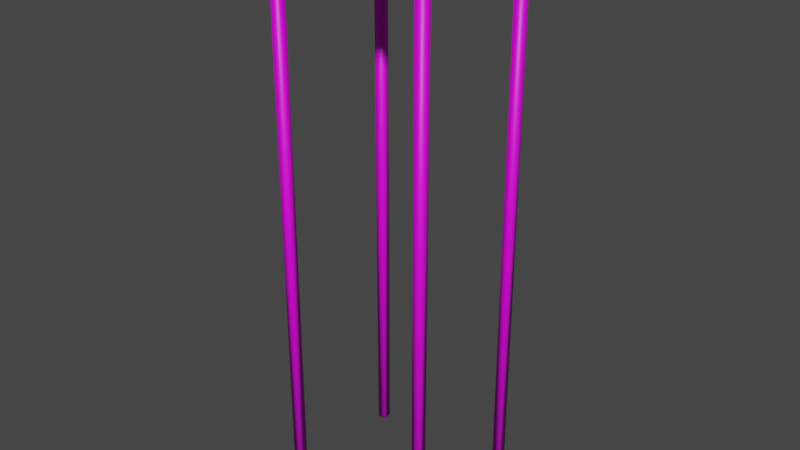 # Source: 11111111.blend  (saved by Blender 2.93.20; exported with 4.5.12 LTS)
import bpy
from mathutils import Matrix  # noqa: F401  (used for matrix-valued properties, if any)

bpy.ops.wm.read_factory_settings(use_empty=True)
scene = bpy.context.scene
scene.name = 'Scene'

# ---- collections
col_collection = bpy.data.collections.new('Collection'); scene.collection.children.link(col_collection)

# ---- images (referenced by path relative to the original .blend; pixels are not part of the script)
import os
ASSET_DIR = os.environ.get("B2B_ASSET_DIR", "")  # directory of the original .blend (textures are referenced by path, not embedded)
HERE = os.path.dirname(os.path.abspath(__file__))  # packed textures are extracted next to this script under _unpacked/

def load_image(name, relpath, width, height, colorspace="sRGB"):
    """Load a texture the original file referenced (path relative to the .blend, or extracted next to this script)."""
    p = next((c for c in (os.path.join(HERE, relpath), os.path.join(ASSET_DIR, relpath)) if relpath and os.path.exists(c)), "")
    if p:
        img = bpy.data.images.load(p, check_existing=True)
        img.name = name
    else:  # same state as the original file: an image datablock whose file is absent (Cycles renders it pink)
        img = bpy.data.images.new(name, width, height)
        img.source = "FILE"
        img.filepath = "//" + (relpath or name)
    img.colorspace_settings.name = colorspace
    return img
img_nicholas_andy_gam332_nandy_m2_jpg = load_image('nicholas-andy-gam332-nandy-m2.jpg', 'nicholas-andy-gam332-nandy-m2.jpg', 1024, 1024, 'sRGB')

# ---- materials (node trees are filled in below, after node groups)
mat_material_003 = bpy.data.materials.new('Material.003')

# ---- material node trees
mat_material_003.use_nodes = True; mat_material_003.node_tree.nodes.clear()
_N = mat_material_003.node_tree.nodes; _L = mat_material_003.node_tree.links
n0 = _N.new('ShaderNodeBsdfPrincipled'); n0.name = 'Principled BSDF'; n0.location = (10, 300)
n0.distribution = 'GGX'
n0.subsurface_method = 'BURLEY'
n0.inputs[3].default_value = 1.45
n0.inputs[27].default_value = (0.0, 0.0, 0.0, 1.0)
n0.inputs[28].default_value = 1.0
n1 = _N.new('ShaderNodeOutputMaterial'); n1.name = 'Material Output'; n1.location = (300, 300)
n2 = _N.new('ShaderNodeTexImage'); n2.name = 'Image Texture'; n2.location = (-280, 280)
n2.image = img_nicholas_andy_gam332_nandy_m2_jpg
_L.new(n0.outputs[0], n1.inputs[0])
_L.new(n2.outputs[0], n0.inputs[0])
n1.is_active_output = True

# ---- world
world_world = bpy.data.worlds.new('World'); scene.world = world_world
world_world.use_nodes = True; world_world.node_tree.nodes.clear()
_N = world_world.node_tree.nodes; _L = world_world.node_tree.links
n0 = _N.new('ShaderNodeOutputWorld'); n0.name = 'World Output'; n0.location = (300, 300)
n1 = _N.new('ShaderNodeBackground'); n1.name = 'Background'; n1.location = (10, 300)
n1.inputs[0].default_value = (0.05088, 0.05088, 0.05088, 1.0)
_L.new(n1.outputs[0], n0.inputs[0])
n0.is_active_output = True
world_world.color = (0.05088, 0.05088, 0.05088)
world_world.use_sun_shadow = False
world_world.sun_shadow_jitter_overblur = 0.0

# ---- meshes
me_cube_003 = bpy.data.meshes.new('Cube.003')
me_cube_003.from_pydata([(-1.839, -1.963, 0.2005), (-1.839, -1.963, 0.3165), (-1.839, 1.595, 0.2005), (-1.839, 1.595, 0.3165), (-1.458, -1.963, 0.2005), (-1.458, -1.963, 0.3165), (-1.458, 1.595, 0.2005), (-1.458, 1.595, 0.3165), (-1.389, 1.595, 0.2005), (-1.389, -1.963, 0.2005), (-1.389, -1.963, 0.3165), (-1.389, 1.595, 0.3165), (-1.008, 1.595, 0.2005), (-1.008, 1.595, 0.3165), (-1.008, -1.963, 0.2005), (-1.008, -1.963, 0.3165), (-0.9387, 1.595, 0.2005), (-0.9387, -1.963, 0.2005), (-0.9387, -1.963, 0.3165), (-0.9387, 1.595, 0.3165), (-0.5577, 1.595, 0.2005), (-0.5577, 1.595, 0.3165), (-0.5577, -1.963, 0.2005), (-0.5577, -1.963, 0.3165), (-0.4887, 1.595, 0.2005), (-0.4887, -1.963, 0.2005), (-0.4887, -1.963, 0.3165), (-0.4887, 1.595, 0.3165), (-0.1077, 1.595, 0.2005), (-0.1077, 1.595, 0.3165), (-0.1077, -1.963, 0.2005), (-0.1077, -1.963, 0.3165), (-0.03867, 1.595, 0.2005), (-0.03867, -1.963, 0.2005), (-0.03867, -1.963, 0.3165), (-0.03867, 1.595, 0.3165), (0.3423, 1.595, 0.2005), (0.3423, 1.595, 0.3165), (0.3423, -1.963, 0.2005), (0.3423, -1.963, 0.3165), (0.4113, 1.595, 0.2005), (0.4113, -1.963, 0.2005), (0.4113, -1.963, 0.3165), (0.4113, 1.595, 0.3165), (0.7923, 1.595, 0.2005), (0.7923, 1.595, 0.3165), (0.7923, -1.963, 0.2005), (0.7923, -1.963, 0.3165), (0.8613, 1.595, 0.2005), (0.8613, -1.963, 0.2005), (0.8613, -1.963, 0.3165), (0.8613, 1.595, 0.3165), (1.242, 1.595, 0.2005), (1.242, 1.595, 0.3165), (1.242, -1.963, 0.2005), (1.242, -1.963, 0.3165), (1.311, 1.595, 0.2005), (1.311, -1.963, 0.2005), (1.311, -1.963, 0.3165), (1.311, 1.595, 0.3165), (1.692, 1.595, 0.2005), (1.692, 1.595, 0.3165), (1.692, -1.963, 0.2005), (1.692, -1.963, 0.3165), (-1.848, -0.374, 0.08246), (1.71, -0.374, 0.08246), (1.71, -0.374, 0.1985), (-1.848, -0.374, 0.1985), (-1.848, 0.006938, 0.08246), (-1.848, 0.006938, 0.1985), (1.71, 0.006938, 0.08246), (1.71, 0.006938, 0.1985), (-1.848, 0.076, 0.08246), (1.71, 0.076, 0.08246), (1.71, 0.076, 0.1985), (-1.848, 0.076, 0.1985), (-1.848, 0.4569, 0.08246), (-1.848, 0.4569, 0.1985), (1.71, 0.4569, 0.08246), (1.71, 0.4569, 0.1985), (-1.848, 0.526, 0.08246), (1.71, 0.526, 0.08246), (1.71, 0.526, 0.1985), (-1.848, 0.526, 0.1985), (-1.848, 0.9069, 0.08246), (-1.848, 0.9069, 0.1985), (1.71, 0.9069, 0.08246), (1.71, 0.9069, 0.1985), (-1.848, 0.976, 0.08246), (1.71, 0.976, 0.08246), (1.71, 0.976, 0.1985), (-1.848, 0.976, 0.1985), (-1.848, 1.357, 0.08246), (-1.848, 1.357, 0.1985), (1.71, 1.357, 0.08246), (1.71, 1.357, 0.1985), (-1.848, 0.976, 0.08246), (1.71, 0.976, 0.08246), (1.71, 0.976, 0.1985), (-1.848, 0.976, 0.1985), (-1.848, 1.357, 0.08246), (-1.848, 1.357, 0.1985), (1.71, 1.357, 0.08246), (1.71, 1.357, 0.1985), (-1.848, 0.976, 0.08246), (1.71, 0.976, 0.08246), (1.71, 0.976, 0.1985), (-1.848, 0.976, 0.1985), (-1.848, 1.357, 0.08246), (-1.848, 1.357, 0.1985), (1.71, 1.357, 0.08246), (1.71, 1.357, 0.1985), (-1.848, -0.824, 0.08246), (1.71, -0.824, 0.08246), (1.71, -0.824, 0.1985), (-1.848, -0.824, 0.1985), (-1.848, -0.4431, 0.08246), (-1.848, -0.4431, 0.1985), (1.71, -0.4431, 0.08246), (1.71, -0.4431, 0.1985), (-1.848, -1.274, 0.08246), (1.71, -1.274, 0.08246), (1.71, -1.274, 0.1985), (-1.848, -1.274, 0.1985), (-1.848, -0.8931, 0.08246), (-1.848, -0.8931, 0.1985), (1.71, -0.8931, 0.08246), (1.71, -0.8931, 0.1985), (-1.848, -1.724, 0.08246), (1.71, -1.724, 0.08246), (1.71, -1.724, 0.1985), (-1.848, -1.724, 0.1985), (-1.848, -1.343, 0.08246), (-1.848, -1.343, 0.1985), (1.71, -1.343, 0.08246), (1.71, -1.343, 0.1985), (-1.744, 1.067, 0.2231), (-1.744, 1.067, -11.56), (-1.569, 1.067, -11.56), (-1.569, 1.067, 0.2231), (-1.744, 1.258, 0.2231), (-1.569, 1.258, 0.2231), (-1.744, 1.258, -11.56), (-1.569, 1.258, -11.56), (1.42, 1.067, 0.2231), (1.42, 1.067, -1.556), (1.42, 1.067, 0.2231), (1.42, 1.067, -11.56), (1.594, 1.067, -11.56), (1.594, 1.067, 0.2231), (1.42, 1.258, 0.2231), (1.594, 1.258, 0.2231), (1.42, 1.258, -11.56), (1.594, 1.258, -11.56), (1.42, -1.629, 0.2231), (1.42, -1.629, -11.56), (1.594, -1.629, -11.56), (1.594, -1.629, 0.2231), (1.42, -1.438, 0.2231), (1.594, -1.438, 0.2231), (1.42, -1.438, -11.56), (1.594, -1.438, -11.56), (-1.744, -1.629, 0.2231), (-1.744, -1.629, -11.56), (-1.569, -1.629, -11.56), (-1.569, -1.629, 0.2231), (-1.744, -1.438, 0.2231), (-1.569, -1.438, 0.2231), (-1.744, -1.438, -11.56), (-1.569, -1.438, -11.56)], [(144, 145)], [(2, 0, 1), (6, 2, 3), (4, 6, 7), (0, 4, 5), (0, 2, 6), (5, 7, 3), (8, 9, 10), (12, 8, 11), (14, 12, 13), (9, 14, 15), (9, 8, 12), (15, 13, 11), (16, 17, 18), (20, 16, 19), (22, 20, 21), (17, 22, 23), (17, 16, 20), (23, 21, 19), (24, 25, 26), (28, 24, 27), (30, 28, 29), (25, 30, 31), (25, 24, 28), (31, 29, 27), (32, 33, 34), (36, 32, 35), (38, 36, 37), (33, 38, 39), (33, 32, 36), (39, 37, 35), (40, 41, 42), (44, 40, 43), (46, 44, 45), (41, 46, 47), (41, 40, 44), (47, 45, 43), (48, 49, 50), (52, 48, 51), (54, 52, 53), (49, 54, 55), (49, 48, 52), (55, 53, 51), (56, 57, 58), (60, 56, 59), (62, 60, 61), (57, 62, 63), (57, 56, 60), (63, 61, 59), (66, 64, 65), (67, 68, 64), (69, 70, 68), (71, 65, 70), (68, 65, 64), (67, 71, 69), (72, 73, 74), (76, 72, 75), (78, 76, 77), (73, 78, 79), (73, 72, 76), (79, 77, 75), (80, 81, 82), (84, 80, 83), (86, 84, 85), (81, 86, 87), (81, 80, 84), (87, 85, 83), (88, 89, 90), (92, 88, 91), (94, 92, 93), (89, 94, 95), (89, 88, 92), (95, 93, 91), (96, 97, 98), (100, 96, 99), (102, 100, 101), (97, 102, 103), (97, 96, 100), (103, 101, 99), (106, 104, 105), (107, 108, 104), (109, 110, 108), (111, 105, 110), (108, 105, 104), (107, 111, 109), (114, 112, 113), (115, 116, 112), (117, 118, 116), (119, 113, 118), (116, 113, 112), (115, 119, 117), (122, 120, 121), (123, 124, 120), (125, 126, 124), (127, 121, 126), (124, 121, 120), (123, 127, 125), (130, 128, 129), (131, 132, 128), (133, 134, 132), (135, 129, 134), (132, 129, 128), (131, 135, 133), (138, 136, 137), (139, 140, 136), (141, 142, 140), (143, 137, 142), (140, 137, 136), (139, 143, 141), (148, 146, 147), (149, 150, 146), (151, 152, 150), (153, 147, 152), (150, 147, 146), (149, 153, 151), (156, 154, 155), (157, 158, 154), (159, 160, 158), (161, 155, 160), (158, 155, 154), (157, 161, 159), (162, 163, 164), (166, 162, 165), (168, 166, 167), (163, 168, 169), (163, 162, 166), (169, 167, 165), (2, 1, 3), (6, 3, 7), (4, 7, 5), (0, 5, 1), (0, 6, 4), (5, 3, 1), (8, 10, 11), (12, 11, 13), (14, 13, 15), (9, 15, 10), (9, 12, 14), (15, 11, 10), (16, 18, 19), (20, 19, 21), (22, 21, 23), (17, 23, 18), (17, 20, 22), (23, 19, 18), (24, 26, 27), (28, 27, 29), (30, 29, 31), (25, 31, 26), (25, 28, 30), (31, 27, 26), (32, 34, 35), (36, 35, 37), (38, 37, 39), (33, 39, 34), (33, 36, 38), (39, 35, 34), (40, 42, 43), (44, 43, 45), (46, 45, 47), (41, 47, 42), (41, 44, 46), (47, 43, 42), (48, 50, 51), (52, 51, 53), (54, 53, 55), (49, 55, 50), (49, 52, 54), (55, 51, 50), (56, 58, 59), (60, 59, 61), (62, 61, 63), (57, 63, 58), (57, 60, 62), (63, 59, 58), (66, 67, 64), (67, 69, 68), (69, 71, 70), (71, 66, 65), (68, 70, 65), (67, 66, 71), (72, 74, 75), (76, 75, 77), (78, 77, 79), (73, 79, 74), (73, 76, 78), (79, 75, 74), (80, 82, 83), (84, 83, 85), (86, 85, 87), (81, 87, 82), (81, 84, 86), (87, 83, 82), (88, 90, 91), (92, 91, 93), (94, 93, 95), (89, 95, 90), (89, 92, 94), (95, 91, 90), (96, 98, 99), (100, 99, 101), (102, 101, 103), (97, 103, 98), (97, 100, 102), (103, 99, 98), (106, 107, 104), (107, 109, 108), (109, 111, 110), (111, 106, 105), (108, 110, 105), (107, 106, 111), (114, 115, 112), (115, 117, 116), (117, 119, 118), (119, 114, 113), (116, 118, 113), (115, 114, 119), (122, 123, 120), (123, 125, 124), (125, 127, 126), (127, 122, 121), (124, 126, 121), (123, 122, 127), (130, 131, 128), (131, 133, 132), (133, 135, 134), (135, 130, 129), (132, 134, 129), (131, 130, 135), (138, 139, 136), (139, 141, 140), (141, 143, 142), (143, 138, 137), (140, 142, 137), (139, 138, 143), (148, 149, 146), (149, 151, 150), (151, 153, 152), (153, 148, 147), (150, 152, 147), (149, 148, 153), (156, 157, 154), (157, 159, 158), (159, 161, 160), (161, 156, 155), (158, 160, 155), (157, 156, 161), (162, 164, 165), (166, 165, 167), (168, 167, 169), (163, 169, 164), (163, 166, 168), (169, 165, 164)])
me_cube_003.polygons.foreach_set('use_smooth', [True] * 252)
_uv = me_cube_003.uv_layers.new(name='UVMap')
_uv.uv.foreach_set('vector', [0.375, 0.25, 0.375, 0.0, 0.625, 0.0, 0.375, 0.5, 0.375, 0.25, 0.625, 0.25, 0.375, 0.75, 0.375, 0.5, 0.625, 0.5, 0.375, 1.0, 0.375, 0.75, 0.625, 0.75, 0.125, 0.75, 0.125, 0.5, 0.375, 0.5, 0.625, 0.75, 0.625, 0.5, 0.875, 0.5, 0.375, 0.25, 0.375, 0.0, 0.625, 0.0, 0.375, 0.5, 0.375, 0.25, 0.625, 0.25, 0.375, 0.75, 0.375, 0.5, 0.625, 0.5, 0.375, 1.0, 0.375, 0.75, 0.625, 0.75, 0.125, 0.75, 0.125, 0.5, 0.375, 0.5, 0.625, 0.75, 0.625, 0.5, 0.875, 0.5, 0.375, 0.25, 0.375, 0.0, 0.625, 0.0, 0.375, 0.5, 0.375, 0.25, 0.625, 0.25, 0.375, 0.75, 0.375, 0.5, 0.625, 0.5, 0.375, 1.0, 0.375, 0.75, 0.625, 0.75, 0.125, 0.75, 0.125, 0.5, 0.375, 0.5, 0.625, 0.75, 0.625, 0.5, 0.875, 0.5, 0.375, 0.25, 0.375, 0.0, 0.625, 0.0, 0.375, 0.5, 0.375, 0.25, 0.625, 0.25, 0.375, 0.75, 0.375, 0.5, 0.625, 0.5, 0.375, 1.0, 0.375, 0.75, 0.625, 0.75, 0.125, 0.75, 0.125, 0.5, 0.375, 0.5, 0.625, 0.75, 0.625, 0.5, 0.875, 0.5, 0.375, 0.25, 0.375, 0.0, 0.625, 0.0, 0.375, 0.5, 0.375, 0.25, 0.625, 0.25, 0.375, 0.75, 0.375, 0.5, 0.625, 0.5, 0.375, 1.0, 0.375, 0.75, 0.625, 0.75, 0.125, 0.75, 0.125, 0.5, 0.375, 0.5, 0.625, 0.75, 0.625, 0.5, 0.875, 0.5, 0.375, 0.25, 0.375, 0.0, 0.625, 0.0, 0.375, 0.5, 0.375, 0.25, 0.625, 0.25, 0.375, 0.75, 0.375, 0.5, 0.625, 0.5, 0.375, 1.0, 0.375, 0.75, 0.625, 0.75, 0.125, 0.75, 0.125, 0.5, 0.375, 0.5, 0.625, 0.75, 0.625, 0.5, 0.875, 0.5, 0.375, 0.25, 0.375, 0.0, 0.625, 0.0, 0.375, 0.5, 0.375, 0.25, 0.625, 0.25, 0.375, 0.75, 0.375, 0.5, 0.625, 0.5, 0.375, 1.0, 0.375, 0.75, 0.625, 0.75, 0.125, 0.75, 0.125, 0.5, 0.375, 0.5, 0.625, 0.75, 0.625, 0.5, 0.875, 0.5, 0.375, 0.25, 0.375, 0.0, 0.625, 0.0, 0.375, 0.5, 0.375, 0.25, 0.625, 0.25, 0.375, 0.75, 0.375, 0.5, 0.625, 0.5, 0.375, 1.0, 0.375, 0.75, 0.625, 0.75, 0.125, 0.75, 0.125, 0.5, 0.375, 0.5, 0.625, 0.75, 0.625, 0.5, 0.875, 0.5, 0.625, 0.0, 0.375, 0.25, 0.375, 0.0, 0.625, 0.25, 0.375, 0.5, 0.375, 0.25, 0.625, 0.5, 0.375, 0.75, 0.375, 0.5, 0.625, 0.75, 0.375, 1.0, 0.375, 0.75, 0.375, 0.5, 0.125, 0.75, 0.125, 0.5, 0.875, 0.5, 0.625, 0.75, 0.625, 0.5, 0.375, 0.25, 0.375, 0.0, 0.625, 0.0, 0.375, 0.5, 0.375, 0.25, 0.625, 0.25, 0.375, 0.75, 0.375, 0.5, 0.625, 0.5, 0.375, 1.0, 0.375, 0.75, 0.625, 0.75, 0.125, 0.75, 0.125, 0.5, 0.375, 0.5, 0.625, 0.75, 0.625, 0.5, 0.875, 0.5, 0.375, 0.25, 0.375, 0.0, 0.625, 0.0, 0.375, 0.5, 0.375, 0.25, 0.625, 0.25, 0.375, 0.75, 0.375, 0.5, 0.625, 0.5, 0.375, 1.0, 0.375, 0.75, 0.625, 0.75, 0.125, 0.75, 0.125, 0.5, 0.375, 0.5, 0.625, 0.75, 0.625, 0.5, 0.875, 0.5, 0.375, 0.25, 0.375, 0.0, 0.625, 0.0, 0.375, 0.5, 0.375, 0.25, 0.625, 0.25, 0.375, 0.75, 0.375, 0.5, 0.625, 0.5, 0.375, 1.0, 0.375, 0.75, 0.625, 0.75, 0.125, 0.75, 0.125, 0.5, 0.375, 0.5, 0.625, 0.75, 0.625, 0.5, 0.875, 0.5, 0.375, 0.25, 0.375, 0.0, 0.625, 0.0, 0.375, 0.5, 0.375, 0.25, 0.625, 0.25, 0.375, 0.75, 0.375, 0.5, 0.625, 0.5, 0.375, 1.0, 0.375, 0.75, 0.625, 0.75, 0.125, 0.75, 0.125, 0.5, 0.375, 0.5, 0.625, 0.75, 0.625, 0.5, 0.875, 0.5, 0.625, 0.0, 0.375, 0.25, 0.375, 0.0, 0.625, 0.25, 0.375, 0.5, 0.375, 0.25, 0.625, 0.5, 0.375, 0.75, 0.375, 0.5, 0.625, 0.75, 0.375, 1.0, 0.375, 0.75, 0.375, 0.5, 0.125, 0.75, 0.125, 0.5, 0.875, 0.5, 0.625, 0.75, 0.625, 0.5, 0.625, 0.0, 0.375, 0.25, 0.375, 0.0, 0.625, 0.25, 0.375, 0.5, 0.375, 0.25, 0.625, 0.5, 0.375, 0.75, 0.375, 0.5, 0.625, 0.75, 0.375, 1.0, 0.375, 0.75, 0.375, 0.5, 0.125, 0.75, 0.125, 0.5, 0.875, 0.5, 0.625, 0.75, 0.625, 0.5, 0.625, 0.0, 0.375, 0.25, 0.375, 0.0, 0.625, 0.25, 0.375, 0.5, 0.375, 0.25, 0.625, 0.5, 0.375, 0.75, 0.375, 0.5, 0.625, 0.75, 0.375, 1.0, 0.375, 0.75, 0.375, 0.5, 0.125, 0.75, 0.125, 0.5, 0.875, 0.5, 0.625, 0.75, 0.625, 0.5, 0.625, 0.0, 0.375, 0.25, 0.375, 0.0, 0.625, 0.25, 0.375, 0.5, 0.375, 0.25, 0.625, 0.5, 0.375, 0.75, 0.375, 0.5, 0.625, 0.75, 0.375, 1.0, 0.375, 0.75, 0.375, 0.5, 0.125, 0.75, 0.125, 0.5, 0.875, 0.5, 0.625, 0.75, 0.625, 0.5, 0.625, 0.0, 0.375, 0.25, 0.375, 0.0, 0.625, 0.25, 0.375, 0.5, 0.375, 0.25, 0.625, 0.5, 0.375, 0.75, 0.375, 0.5, 0.625, 0.75, 0.375, 1.0, 0.375, 0.75, 0.375, 0.5, 0.125, 0.75, 0.125, 0.5, 0.875, 0.5, 0.625, 0.75, 0.625, 0.5, 0.625, 0.0, 0.375, 0.25, 0.375, 0.0, 0.625, 0.25, 0.375, 0.5, 0.375, 0.25, 0.625, 0.5, 0.375, 0.75, 0.375, 0.5, 0.625, 0.75, 0.375, 1.0, 0.375, 0.75, 0.375, 0.5, 0.125, 0.75, 0.125, 0.5, 0.875, 0.5, 0.625, 0.75, 0.625, 0.5, 0.625, 0.0, 0.375, 0.25, 0.375, 0.0, 0.625, 0.25, 0.375, 0.5, 0.375, 0.25, 0.625, 0.5, 0.375, 0.75, 0.375, 0.5, 0.625, 0.75, 0.375, 1.0, 0.375, 0.75, 0.375, 0.5, 0.125, 0.75, 0.125, 0.5, 0.875, 0.5, 0.625, 0.75, 0.625, 0.5, 0.375, 0.25, 0.375, 0.0, 0.625, 0.0, 0.375, 0.5, 0.375, 0.25, 0.625, 0.25, 0.375, 0.75, 0.375, 0.5, 0.625, 0.5, 0.375, 1.0, 0.375, 0.75, 0.625, 0.75, 0.125, 0.75, 0.125, 0.5, 0.375, 0.5, 0.625, 0.75, 0.625, 0.5, 0.875, 0.5, 0.375, 0.25, 0.625, 0.0, 0.625, 0.25, 0.375, 0.5, 0.625, 0.25, 0.625, 0.5, 0.375, 0.75, 0.625, 0.5, 0.625, 0.75, 0.375, 1.0, 0.625, 0.75, 0.625, 1.0, 0.125, 0.75, 0.375, 0.5, 0.375, 0.75, 0.625, 0.75, 0.875, 0.5, 0.875, 0.75, 0.375, 0.25, 0.625, 0.0, 0.625, 0.25, 0.375, 0.5, 0.625, 0.25, 0.625, 0.5, 0.375, 0.75, 0.625, 0.5, 0.625, 0.75, 0.375, 1.0, 0.625, 0.75, 0.625, 1.0, 0.125, 0.75, 0.375, 0.5, 0.375, 0.75, 0.625, 0.75, 0.875, 0.5, 0.875, 0.75, 0.375, 0.25, 0.625, 0.0, 0.625, 0.25, 0.375, 0.5, 0.625, 0.25, 0.625, 0.5, 0.375, 0.75, 0.625, 0.5, 0.625, 0.75, 0.375, 1.0, 0.625, 0.75, 0.625, 1.0, 0.125, 0.75, 0.375, 0.5, 0.375, 0.75, 0.625, 0.75, 0.875, 0.5, 0.875, 0.75, 0.375, 0.25, 0.625, 0.0, 0.625, 0.25, 0.375, 0.5, 0.625, 0.25, 0.625, 0.5, 0.375, 0.75, 0.625, 0.5, 0.625, 0.75, 0.375, 1.0, 0.625, 0.75, 0.625, 1.0, 0.125, 0.75, 0.375, 0.5, 0.375, 0.75, 0.625, 0.75, 0.875, 0.5, 0.875, 0.75, 0.375, 0.25, 0.625, 0.0, 0.625, 0.25, 0.375, 0.5, 0.625, 0.25, 0.625, 0.5, 0.375, 0.75, 0.625, 0.5, 0.625, 0.75, 0.375, 1.0, 0.625, 0.75, 0.625, 1.0, 0.125, 0.75, 0.375, 0.5, 0.375, 0.75, 0.625, 0.75, 0.875, 0.5, 0.875, 0.75, 0.375, 0.25, 0.625, 0.0, 0.625, 0.25, 0.375, 0.5, 0.625, 0.25, 0.625, 0.5, 0.375, 0.75, 0.625, 0.5, 0.625, 0.75, 0.375, 1.0, 0.625, 0.75, 0.625, 1.0, 0.125, 0.75, 0.375, 0.5, 0.375, 0.75, 0.625, 0.75, 0.875, 0.5, 0.875, 0.75, 0.375, 0.25, 0.625, 0.0, 0.625, 0.25, 0.375, 0.5, 0.625, 0.25, 0.625, 0.5, 0.375, 0.75, 0.625, 0.5, 0.625, 0.75, 0.375, 1.0, 0.625, 0.75, 0.625, 1.0, 0.125, 0.75, 0.375, 0.5, 0.375, 0.75, 0.625, 0.75, 0.875, 0.5, 0.875, 0.75, 0.375, 0.25, 0.625, 0.0, 0.625, 0.25, 0.375, 0.5, 0.625, 0.25, 0.625, 0.5, 0.375, 0.75, 0.625, 0.5, 0.625, 0.75, 0.375, 1.0, 0.625, 0.75, 0.625, 1.0, 0.125, 0.75, 0.375, 0.5, 0.375, 0.75, 0.625, 0.75, 0.875, 0.5, 0.875, 0.75, 0.625, 0.0, 0.625, 0.25, 0.375, 0.25, 0.625, 0.25, 0.625, 0.5, 0.375, 0.5, 0.625, 0.5, 0.625, 0.75, 0.375, 0.75, 0.625, 0.75, 0.625, 1.0, 0.375, 1.0, 0.375, 0.5, 0.375, 0.75, 0.125, 0.75, 0.875, 0.5, 0.875, 0.75, 0.625, 0.75, 0.375, 0.25, 0.625, 0.0, 0.625, 0.25, 0.375, 0.5, 0.625, 0.25, 0.625, 0.5, 0.375, 0.75, 0.625, 0.5, 0.625, 0.75, 0.375, 1.0, 0.625, 0.75, 0.625, 1.0, 0.125, 0.75, 0.375, 0.5, 0.375, 0.75, 0.625, 0.75, 0.875, 0.5, 0.875, 0.75, 0.375, 0.25, 0.625, 0.0, 0.625, 0.25, 0.375, 0.5, 0.625, 0.25, 0.625, 0.5, 0.375, 0.75, 0.625, 0.5, 0.625, 0.75, 0.375, 1.0, 0.625, 0.75, 0.625, 1.0, 0.125, 0.75, 0.375, 0.5, 0.375, 0.75, 0.625, 0.75, 0.875, 0.5, 0.875, 0.75, 0.375, 0.25, 0.625, 0.0, 0.625, 0.25, 0.375, 0.5, 0.625, 0.25, 0.625, 0.5, 0.375, 0.75, 0.625, 0.5, 0.625, 0.75, 0.375, 1.0, 0.625, 0.75, 0.625, 1.0, 0.125, 0.75, 0.375, 0.5, 0.375, 0.75, 0.625, 0.75, 0.875, 0.5, 0.875, 0.75, 0.375, 0.25, 0.625, 0.0, 0.625, 0.25, 0.375, 0.5, 0.625, 0.25, 0.625, 0.5, 0.375, 0.75, 0.625, 0.5, 0.625, 0.75, 0.375, 1.0, 0.625, 0.75, 0.625, 1.0, 0.125, 0.75, 0.375, 0.5, 0.375, 0.75, 0.625, 0.75, 0.875, 0.5, 0.875, 0.75, 0.625, 0.0, 0.625, 0.25, 0.375, 0.25, 0.625, 0.25, 0.625, 0.5, 0.375, 0.5, 0.625, 0.5, 0.625, 0.75, 0.375, 0.75, 0.625, 0.75, 0.625, 1.0, 0.375, 1.0, 0.375, 0.5, 0.375, 0.75, 0.125, 0.75, 0.875, 0.5, 0.875, 0.75, 0.625, 0.75, 0.625, 0.0, 0.625, 0.25, 0.375, 0.25, 0.625, 0.25, 0.625, 0.5, 0.375, 0.5, 0.625, 0.5, 0.625, 0.75, 0.375, 0.75, 0.625, 0.75, 0.625, 1.0, 0.375, 1.0, 0.375, 0.5, 0.375, 0.75, 0.125, 0.75, 0.875, 0.5, 0.875, 0.75, 0.625, 0.75, 0.625, 0.0, 0.625, 0.25, 0.375, 0.25, 0.625, 0.25, 0.625, 0.5, 0.375, 0.5, 0.625, 0.5, 0.625, 0.75, 0.375, 0.75, 0.625, 0.75, 0.625, 1.0, 0.375, 1.0, 0.375, 0.5, 0.375, 0.75, 0.125, 0.75, 0.875, 0.5, 0.875, 0.75, 0.625, 0.75, 0.625, 0.0, 0.625, 0.25, 0.375, 0.25, 0.625, 0.25, 0.625, 0.5, 0.375, 0.5, 0.625, 0.5, 0.625, 0.75, 0.375, 0.75, 0.625, 0.75, 0.625, 1.0, 0.375, 1.0, 0.375, 0.5, 0.375, 0.75, 0.125, 0.75, 0.875, 0.5, 0.875, 0.75, 0.625, 0.75, 0.625, 0.0, 0.625, 0.25, 0.375, 0.25, 0.625, 0.25, 0.625, 0.5, 0.375, 0.5, 0.625, 0.5, 0.625, 0.75, 0.375, 0.75, 0.625, 0.75, 0.625, 1.0, 0.375, 1.0, 0.375, 0.5, 0.375, 0.75, 0.125, 0.75, 0.875, 0.5, 0.875, 0.75, 0.625, 0.75, 0.625, 0.0, 0.625, 0.25, 0.375, 0.25, 0.625, 0.25, 0.625, 0.5, 0.375, 0.5, 0.625, 0.5, 0.625, 0.75, 0.375, 0.75, 0.625, 0.75, 0.625, 1.0, 0.375, 1.0, 0.375, 0.5, 0.375, 0.75, 0.125, 0.75, 0.875, 0.5, 0.875, 0.75, 0.625, 0.75, 0.625, 0.0, 0.625, 0.25, 0.375, 0.25, 0.625, 0.25, 0.625, 0.5, 0.375, 0.5, 0.625, 0.5, 0.625, 0.75, 0.375, 0.75, 0.625, 0.75, 0.625, 1.0, 0.375, 1.0, 0.375, 0.5, 0.375, 0.75, 0.125, 0.75, 0.875, 0.5, 0.875, 0.75, 0.625, 0.75, 0.375, 0.25, 0.625, 0.0, 0.625, 0.25, 0.375, 0.5, 0.625, 0.25, 0.625, 0.5, 0.375, 0.75, 0.625, 0.5, 0.625, 0.75, 0.375, 1.0, 0.625, 0.75, 0.625, 1.0, 0.125, 0.75, 0.375, 0.5, 0.375, 0.75, 0.625, 0.75, 0.875, 0.5, 0.875, 0.75])
me_cube_003.materials.append(mat_material_003)
me_cube_003.use_remesh_fix_poles = True
me_cube_003.use_remesh_preserve_attributes = False
me_cube_003.update()

# ---- objects
ob_cube = bpy.data.objects.new('Cube', me_cube_003)

# ---- transforms, parenting, visibility, modifiers, constraints
ob_cube.location = (0.0, 0.0, 0.0)
ob_cube.scale = (0.1, 0.1, 0.1)

# ---- collection membership
col_collection.objects.link(ob_cube)

# ---- scene / render settings (as saved in the file)
scene.frame_start = 1; scene.frame_end = 250; scene.frame_set(44)
scene.render.engine = 'CYCLES'
scene.cycles.use_denoising = False
scene.cycles.samples = 128
scene.cycles.sampling_pattern = 'TABULATED_SOBOL'
scene.cycles.use_adaptive_sampling = False
scene.cycles.use_light_tree = False
scene.view_settings.view_transform = 'Filmic'
bpy.context.view_layer.update()

# ---- added for rendering (the .blend has no active camera and no usable light): camera, sun
cam_auto = bpy.data.cameras.new('AutoCamera')
cam_auto.lens = 50.0
cam_auto.sensor_width = 36.0
cam_auto.clip_end = 1000.0
ob_auto_camera = bpy.data.objects.new('AutoCamera', cam_auto)
scene.collection.objects.link(ob_auto_camera)
ob_auto_camera.location = (1.18615, -1.45002, 0.392471)
ob_auto_camera.rotation_euler = (1.09748, -7.21219e-08, 0.694738)
scene.camera = ob_auto_camera
light_auto_sun = bpy.data.lights.new('AutoSun', 'SUN')
light_auto_sun.energy = 3.0
light_auto_sun.angle = 0.0523599
ob_auto_sun = bpy.data.objects.new('AutoSun', light_auto_sun)
scene.collection.objects.link(ob_auto_sun)
ob_auto_sun.rotation_euler = (0.872665, 0.174533, 0.523599)
bpy.context.view_layer.update()
